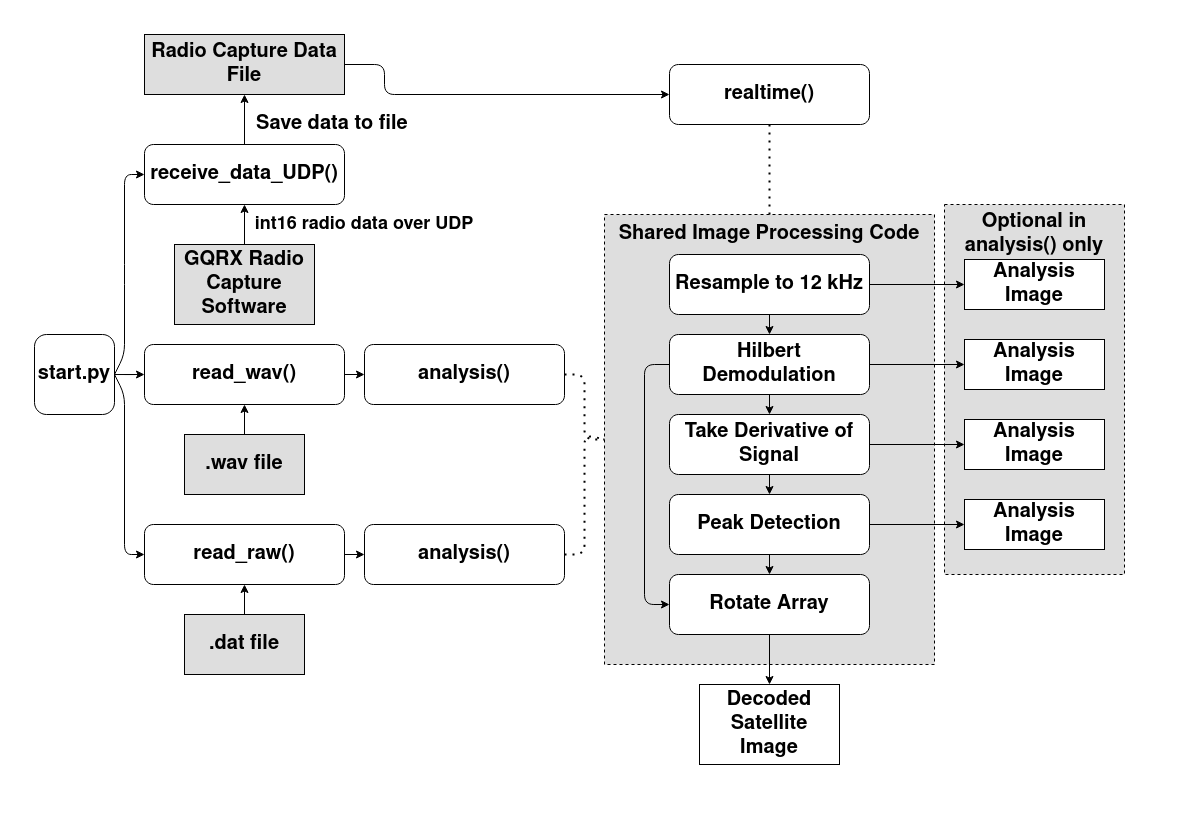

The diagram above was exported from draw.io. Its source (the exported page's mxGraphModel, read from the mxfile embedded in the PNG):
<mxGraphModel dx="1422" dy="739" grid="1" gridSize="10" guides="1" tooltips="1" connect="1" arrows="1" fold="1" page="1" pageScale="1" pageWidth="1100" pageHeight="850" math="0" shadow="0">
  <root>
    <mxCell id="0" />
    <mxCell id="1" parent="0" />
    <mxCell id="l-1dA4ALzsns8vSOfDfT-80" value="" style="rounded=0;whiteSpace=wrap;html=1;dashed=1;fillColor=#DEDEDE;" vertex="1" parent="1">
      <mxGeometry x="920" y="270" width="180" height="370" as="geometry" />
    </mxCell>
    <mxCell id="l-1dA4ALzsns8vSOfDfT-33" value="" style="rounded=0;whiteSpace=wrap;html=1;dashed=1;fillColor=#DEDEDE;" vertex="1" parent="1">
      <mxGeometry x="580" y="280" width="330" height="450" as="geometry" />
    </mxCell>
    <mxCell id="l-1dA4ALzsns8vSOfDfT-8" value="" style="edgeStyle=orthogonalEdgeStyle;rounded=0;orthogonalLoop=1;jettySize=auto;html=1;" edge="1" parent="1" source="l-1dA4ALzsns8vSOfDfT-1" target="l-1dA4ALzsns8vSOfDfT-6">
      <mxGeometry relative="1" as="geometry" />
    </mxCell>
    <mxCell id="l-1dA4ALzsns8vSOfDfT-1" value="&lt;font style=&quot;font-size: 20px&quot;&gt;&lt;b&gt;start.py&lt;/b&gt;&lt;/font&gt;" style="whiteSpace=wrap;html=1;aspect=fixed;rounded=1;" vertex="1" parent="1">
      <mxGeometry x="10" y="400" width="80" height="80" as="geometry" />
    </mxCell>
    <mxCell id="l-1dA4ALzsns8vSOfDfT-5" value="&lt;font style=&quot;font-size: 20px&quot;&gt;&lt;b&gt;&lt;font style=&quot;font-size: 20px&quot;&gt;receive_data_UDP()&lt;/font&gt;&lt;/b&gt;&lt;/font&gt;" style="rounded=1;whiteSpace=wrap;html=1;" vertex="1" parent="1">
      <mxGeometry x="120" y="210" width="200" height="60" as="geometry" />
    </mxCell>
    <mxCell id="l-1dA4ALzsns8vSOfDfT-6" value="&lt;b&gt;&lt;font style=&quot;font-size: 20px&quot;&gt;read_wav()&lt;/font&gt;&lt;/b&gt;" style="rounded=1;whiteSpace=wrap;html=1;" vertex="1" parent="1">
      <mxGeometry x="120" y="410" width="200" height="60" as="geometry" />
    </mxCell>
    <mxCell id="l-1dA4ALzsns8vSOfDfT-7" value="&lt;b&gt;&lt;font style=&quot;font-size: 20px&quot;&gt;read_raw()&lt;/font&gt;&lt;/b&gt;" style="rounded=1;whiteSpace=wrap;html=1;" vertex="1" parent="1">
      <mxGeometry x="120" y="590" width="200" height="60" as="geometry" />
    </mxCell>
    <mxCell id="l-1dA4ALzsns8vSOfDfT-9" value="" style="endArrow=classic;html=1;entryX=0;entryY=0.5;entryDx=0;entryDy=0;exitX=1;exitY=0.5;exitDx=0;exitDy=0;" edge="1" parent="1" source="l-1dA4ALzsns8vSOfDfT-1" target="l-1dA4ALzsns8vSOfDfT-5">
      <mxGeometry width="50" height="50" relative="1" as="geometry">
        <mxPoint x="70" y="350" as="sourcePoint" />
        <mxPoint x="120" y="300" as="targetPoint" />
        <Array as="points">
          <mxPoint x="100" y="420" />
          <mxPoint x="100" y="340" />
          <mxPoint x="100" y="240" />
        </Array>
      </mxGeometry>
    </mxCell>
    <mxCell id="l-1dA4ALzsns8vSOfDfT-10" value="" style="endArrow=classic;html=1;exitX=1;exitY=0.5;exitDx=0;exitDy=0;entryX=0;entryY=0.5;entryDx=0;entryDy=0;" edge="1" parent="1" source="l-1dA4ALzsns8vSOfDfT-1" target="l-1dA4ALzsns8vSOfDfT-7">
      <mxGeometry width="50" height="50" relative="1" as="geometry">
        <mxPoint x="640" y="520" as="sourcePoint" />
        <mxPoint x="690" y="470" as="targetPoint" />
        <Array as="points">
          <mxPoint x="100" y="460" />
          <mxPoint x="100" y="620" />
        </Array>
      </mxGeometry>
    </mxCell>
    <mxCell id="l-1dA4ALzsns8vSOfDfT-11" value="&lt;b&gt;&lt;font style=&quot;font-size: 20px&quot;&gt;GQRX Radio Capture Software&lt;/font&gt;&lt;/b&gt;" style="rounded=0;whiteSpace=wrap;html=1;fillColor=#DEDEDE;" vertex="1" parent="1">
      <mxGeometry x="150" y="310" width="140" height="80" as="geometry" />
    </mxCell>
    <mxCell id="l-1dA4ALzsns8vSOfDfT-13" value="&lt;b&gt;&lt;font style=&quot;font-size: 18px&quot;&gt;int16 radio data over UDP&lt;/font&gt;&lt;/b&gt;" style="text;html=1;strokeColor=none;fillColor=none;align=center;verticalAlign=middle;whiteSpace=wrap;rounded=0;" vertex="1" parent="1">
      <mxGeometry x="210" y="280" width="260" height="20" as="geometry" />
    </mxCell>
    <mxCell id="l-1dA4ALzsns8vSOfDfT-14" value="&lt;b&gt;&lt;font style=&quot;font-size: 20px&quot;&gt;Radio Capture Data File&lt;br&gt;&lt;/font&gt;&lt;/b&gt;" style="rounded=0;whiteSpace=wrap;html=1;fillColor=#DEDEDE;" vertex="1" parent="1">
      <mxGeometry x="120" y="100" width="200" height="60" as="geometry" />
    </mxCell>
    <mxCell id="l-1dA4ALzsns8vSOfDfT-17" value="&lt;div align=&quot;left&quot;&gt;&lt;b&gt;&lt;font style=&quot;font-size: 20px&quot;&gt;Save data to file&lt;/font&gt;&lt;/b&gt;&lt;br&gt;&lt;/div&gt;" style="text;html=1;strokeColor=none;fillColor=none;align=left;verticalAlign=middle;whiteSpace=wrap;rounded=0;" vertex="1" parent="1">
      <mxGeometry x="230" y="180" width="180" height="20" as="geometry" />
    </mxCell>
    <mxCell id="l-1dA4ALzsns8vSOfDfT-19" value="&lt;b&gt;&lt;font style=&quot;font-size: 20px&quot;&gt;.wav file&lt;/font&gt;&lt;/b&gt;" style="rounded=0;whiteSpace=wrap;html=1;fillColor=#DEDEDE;" vertex="1" parent="1">
      <mxGeometry x="160" y="500" width="120" height="60" as="geometry" />
    </mxCell>
    <mxCell id="l-1dA4ALzsns8vSOfDfT-20" value="" style="endArrow=classic;html=1;exitX=0.5;exitY=0;exitDx=0;exitDy=0;entryX=0.5;entryY=1;entryDx=0;entryDy=0;" edge="1" parent="1" source="l-1dA4ALzsns8vSOfDfT-19" target="l-1dA4ALzsns8vSOfDfT-6">
      <mxGeometry width="50" height="50" relative="1" as="geometry">
        <mxPoint x="640" y="520" as="sourcePoint" />
        <mxPoint x="690" y="470" as="targetPoint" />
      </mxGeometry>
    </mxCell>
    <mxCell id="l-1dA4ALzsns8vSOfDfT-21" value="&lt;b&gt;&lt;font style=&quot;font-size: 20px&quot;&gt;.dat file&lt;/font&gt;&lt;/b&gt;" style="rounded=0;whiteSpace=wrap;html=1;fillColor=#DEDEDE;" vertex="1" parent="1">
      <mxGeometry x="160" y="680" width="120" height="60" as="geometry" />
    </mxCell>
    <mxCell id="l-1dA4ALzsns8vSOfDfT-22" value="" style="endArrow=classic;html=1;exitX=0.5;exitY=0;exitDx=0;exitDy=0;entryX=0.5;entryY=1;entryDx=0;entryDy=0;" edge="1" parent="1" source="l-1dA4ALzsns8vSOfDfT-21" target="l-1dA4ALzsns8vSOfDfT-7">
      <mxGeometry width="50" height="50" relative="1" as="geometry">
        <mxPoint x="640" y="520" as="sourcePoint" />
        <mxPoint x="690" y="470" as="targetPoint" />
      </mxGeometry>
    </mxCell>
    <mxCell id="l-1dA4ALzsns8vSOfDfT-23" value="&lt;b&gt;&lt;font style=&quot;font-size: 20px&quot;&gt;analysis()&lt;/font&gt;&lt;/b&gt;" style="rounded=1;whiteSpace=wrap;html=1;" vertex="1" parent="1">
      <mxGeometry x="340" y="410" width="200" height="60" as="geometry" />
    </mxCell>
    <mxCell id="l-1dA4ALzsns8vSOfDfT-26" value="&lt;b&gt;&lt;font style=&quot;font-size: 20px&quot;&gt;analysis()&lt;/font&gt;&lt;/b&gt;" style="rounded=1;whiteSpace=wrap;html=1;" vertex="1" parent="1">
      <mxGeometry x="340" y="590" width="200" height="60" as="geometry" />
    </mxCell>
    <mxCell id="l-1dA4ALzsns8vSOfDfT-27" value="" style="endArrow=classic;html=1;exitX=1;exitY=0.5;exitDx=0;exitDy=0;entryX=0;entryY=0.5;entryDx=0;entryDy=0;" edge="1" parent="1" source="l-1dA4ALzsns8vSOfDfT-6" target="l-1dA4ALzsns8vSOfDfT-23">
      <mxGeometry width="50" height="50" relative="1" as="geometry">
        <mxPoint x="640" y="520" as="sourcePoint" />
        <mxPoint x="690" y="470" as="targetPoint" />
      </mxGeometry>
    </mxCell>
    <mxCell id="l-1dA4ALzsns8vSOfDfT-28" value="" style="endArrow=classic;html=1;exitX=1;exitY=0.5;exitDx=0;exitDy=0;entryX=0;entryY=0.5;entryDx=0;entryDy=0;" edge="1" parent="1" source="l-1dA4ALzsns8vSOfDfT-7" target="l-1dA4ALzsns8vSOfDfT-26">
      <mxGeometry width="50" height="50" relative="1" as="geometry">
        <mxPoint x="380" y="590" as="sourcePoint" />
        <mxPoint x="430" y="540" as="targetPoint" />
      </mxGeometry>
    </mxCell>
    <mxCell id="l-1dA4ALzsns8vSOfDfT-29" value="&lt;b&gt;&lt;font style=&quot;font-size: 20px&quot;&gt;realtime()&lt;/font&gt;&lt;/b&gt;" style="rounded=1;whiteSpace=wrap;html=1;" vertex="1" parent="1">
      <mxGeometry x="645" y="130" width="200" height="60" as="geometry" />
    </mxCell>
    <mxCell id="l-1dA4ALzsns8vSOfDfT-31" value="" style="endArrow=classic;html=1;exitX=1;exitY=0.5;exitDx=0;exitDy=0;entryX=0;entryY=0.5;entryDx=0;entryDy=0;" edge="1" parent="1" source="l-1dA4ALzsns8vSOfDfT-14" target="l-1dA4ALzsns8vSOfDfT-29">
      <mxGeometry width="50" height="50" relative="1" as="geometry">
        <mxPoint x="640" y="520" as="sourcePoint" />
        <mxPoint x="690" y="470" as="targetPoint" />
        <Array as="points">
          <mxPoint x="360" y="130" />
          <mxPoint x="360" y="160" />
        </Array>
      </mxGeometry>
    </mxCell>
    <mxCell id="l-1dA4ALzsns8vSOfDfT-32" value="&lt;div style=&quot;font-size: 20px&quot;&gt;&lt;b&gt;Resample to 12 kHz&lt;/b&gt;&lt;br&gt;&lt;/div&gt;" style="rounded=1;whiteSpace=wrap;html=1;" vertex="1" parent="1">
      <mxGeometry x="645" y="320" width="200" height="60" as="geometry" />
    </mxCell>
    <mxCell id="l-1dA4ALzsns8vSOfDfT-34" value="&lt;div style=&quot;font-size: 20px&quot;&gt;&lt;b&gt;&lt;font style=&quot;font-size: 20px&quot;&gt;&lt;font style=&quot;font-size: 20px&quot;&gt;Hilbert Demodulation&lt;br&gt;&lt;/font&gt;&lt;/font&gt;&lt;/b&gt;&lt;/div&gt;" style="rounded=1;whiteSpace=wrap;html=1;" vertex="1" parent="1">
      <mxGeometry x="645" y="400" width="200" height="60" as="geometry" />
    </mxCell>
    <mxCell id="l-1dA4ALzsns8vSOfDfT-35" value="&lt;b&gt;&lt;font style=&quot;font-size: 20px&quot;&gt;Peak Detection&lt;br&gt;&lt;/font&gt;&lt;/b&gt;" style="rounded=1;whiteSpace=wrap;html=1;" vertex="1" parent="1">
      <mxGeometry x="645" y="560" width="200" height="60" as="geometry" />
    </mxCell>
    <mxCell id="l-1dA4ALzsns8vSOfDfT-36" value="&lt;b&gt;&lt;font style=&quot;font-size: 20px&quot;&gt;Rotate Array&lt;br&gt;&lt;/font&gt;&lt;/b&gt;" style="rounded=1;whiteSpace=wrap;html=1;" vertex="1" parent="1">
      <mxGeometry x="645" y="640" width="200" height="60" as="geometry" />
    </mxCell>
    <mxCell id="l-1dA4ALzsns8vSOfDfT-39" value="" style="endArrow=classic;html=1;entryX=0.5;entryY=1;entryDx=0;entryDy=0;exitX=0.5;exitY=0;exitDx=0;exitDy=0;" edge="1" parent="1" source="l-1dA4ALzsns8vSOfDfT-5" target="l-1dA4ALzsns8vSOfDfT-14">
      <mxGeometry width="50" height="50" relative="1" as="geometry">
        <mxPoint x="170" y="285" as="sourcePoint" />
        <mxPoint x="220" y="235" as="targetPoint" />
      </mxGeometry>
    </mxCell>
    <mxCell id="l-1dA4ALzsns8vSOfDfT-40" value="&lt;b&gt;&lt;font style=&quot;font-size: 20px&quot;&gt;Take Derivative of Signal&lt;br&gt;&lt;/font&gt;&lt;/b&gt;" style="rounded=1;whiteSpace=wrap;html=1;" vertex="1" parent="1">
      <mxGeometry x="645" y="480" width="200" height="60" as="geometry" />
    </mxCell>
    <mxCell id="l-1dA4ALzsns8vSOfDfT-41" value="" style="endArrow=none;dashed=1;html=1;dashPattern=1 3;strokeWidth=2;exitX=1;exitY=0.5;exitDx=0;exitDy=0;entryX=0;entryY=0.5;entryDx=0;entryDy=0;" edge="1" parent="1" source="l-1dA4ALzsns8vSOfDfT-26" target="l-1dA4ALzsns8vSOfDfT-33">
      <mxGeometry width="50" height="50" relative="1" as="geometry">
        <mxPoint x="640" y="500" as="sourcePoint" />
        <mxPoint x="690" y="450" as="targetPoint" />
        <Array as="points">
          <mxPoint x="560" y="620" />
          <mxPoint x="560" y="500" />
        </Array>
      </mxGeometry>
    </mxCell>
    <mxCell id="l-1dA4ALzsns8vSOfDfT-42" value="" style="endArrow=none;dashed=1;html=1;dashPattern=1 3;strokeWidth=2;exitX=1;exitY=0.5;exitDx=0;exitDy=0;entryX=0;entryY=0.5;entryDx=0;entryDy=0;" edge="1" parent="1" source="l-1dA4ALzsns8vSOfDfT-23" target="l-1dA4ALzsns8vSOfDfT-33">
      <mxGeometry width="50" height="50" relative="1" as="geometry">
        <mxPoint x="640" y="500" as="sourcePoint" />
        <mxPoint x="690" y="450" as="targetPoint" />
        <Array as="points">
          <mxPoint x="560" y="440" />
          <mxPoint x="560" y="505" />
        </Array>
      </mxGeometry>
    </mxCell>
    <mxCell id="l-1dA4ALzsns8vSOfDfT-43" value="" style="endArrow=none;dashed=1;html=1;dashPattern=1 3;strokeWidth=2;entryX=0.5;entryY=1;entryDx=0;entryDy=0;exitX=0.5;exitY=0;exitDx=0;exitDy=0;" edge="1" parent="1" source="l-1dA4ALzsns8vSOfDfT-33" target="l-1dA4ALzsns8vSOfDfT-29">
      <mxGeometry width="50" height="50" relative="1" as="geometry">
        <mxPoint x="960" y="330" as="sourcePoint" />
        <mxPoint x="690" y="450" as="targetPoint" />
      </mxGeometry>
    </mxCell>
    <mxCell id="l-1dA4ALzsns8vSOfDfT-45" value="&lt;b&gt;&lt;font style=&quot;font-size: 20px&quot;&gt;Shared Image Processing Code&lt;/font&gt;&lt;/b&gt;" style="text;html=1;strokeColor=none;fillColor=none;align=center;verticalAlign=middle;whiteSpace=wrap;rounded=0;dashed=1;" vertex="1" parent="1">
      <mxGeometry x="580" y="290" width="330" height="20" as="geometry" />
    </mxCell>
    <mxCell id="l-1dA4ALzsns8vSOfDfT-46" value="" style="endArrow=classic;html=1;exitX=0.5;exitY=1;exitDx=0;exitDy=0;entryX=0.5;entryY=0;entryDx=0;entryDy=0;" edge="1" parent="1" source="l-1dA4ALzsns8vSOfDfT-32" target="l-1dA4ALzsns8vSOfDfT-34">
      <mxGeometry width="50" height="50" relative="1" as="geometry">
        <mxPoint x="970" y="390" as="sourcePoint" />
        <mxPoint x="970" y="410" as="targetPoint" />
      </mxGeometry>
    </mxCell>
    <mxCell id="l-1dA4ALzsns8vSOfDfT-47" value="" style="endArrow=classic;html=1;exitX=0.5;exitY=1;exitDx=0;exitDy=0;entryX=0.5;entryY=0;entryDx=0;entryDy=0;" edge="1" parent="1" source="l-1dA4ALzsns8vSOfDfT-34" target="l-1dA4ALzsns8vSOfDfT-40">
      <mxGeometry width="50" height="50" relative="1" as="geometry">
        <mxPoint x="1010" y="450" as="sourcePoint" />
        <mxPoint x="1010" y="470" as="targetPoint" />
      </mxGeometry>
    </mxCell>
    <mxCell id="l-1dA4ALzsns8vSOfDfT-49" value="" style="endArrow=classic;html=1;exitX=0.5;exitY=1;exitDx=0;exitDy=0;entryX=0.5;entryY=0;entryDx=0;entryDy=0;" edge="1" parent="1" source="l-1dA4ALzsns8vSOfDfT-35" target="l-1dA4ALzsns8vSOfDfT-36">
      <mxGeometry width="50" height="50" relative="1" as="geometry">
        <mxPoint x="1030" y="590" as="sourcePoint" />
        <mxPoint x="1030" y="610" as="targetPoint" />
      </mxGeometry>
    </mxCell>
    <mxCell id="l-1dA4ALzsns8vSOfDfT-51" value="" style="endArrow=classic;html=1;entryX=0;entryY=0.5;entryDx=0;entryDy=0;exitX=0;exitY=0.5;exitDx=0;exitDy=0;" edge="1" parent="1" source="l-1dA4ALzsns8vSOfDfT-34" target="l-1dA4ALzsns8vSOfDfT-36">
      <mxGeometry width="50" height="50" relative="1" as="geometry">
        <mxPoint x="620" y="570" as="sourcePoint" />
        <mxPoint x="690" y="500" as="targetPoint" />
        <Array as="points">
          <mxPoint x="620" y="430" />
          <mxPoint x="620" y="670" />
        </Array>
      </mxGeometry>
    </mxCell>
    <mxCell id="l-1dA4ALzsns8vSOfDfT-52" value="" style="endArrow=classic;html=1;exitX=0.5;exitY=1;exitDx=0;exitDy=0;entryX=0.5;entryY=0;entryDx=0;entryDy=0;" edge="1" parent="1" source="l-1dA4ALzsns8vSOfDfT-40" target="l-1dA4ALzsns8vSOfDfT-35">
      <mxGeometry width="50" height="50" relative="1" as="geometry">
        <mxPoint x="775" y="470" as="sourcePoint" />
        <mxPoint x="775" y="490" as="targetPoint" />
      </mxGeometry>
    </mxCell>
    <mxCell id="l-1dA4ALzsns8vSOfDfT-54" value="" style="endArrow=classic;html=1;entryX=0.5;entryY=1;entryDx=0;entryDy=0;exitX=0.5;exitY=0;exitDx=0;exitDy=0;" edge="1" parent="1" source="l-1dA4ALzsns8vSOfDfT-11" target="l-1dA4ALzsns8vSOfDfT-5">
      <mxGeometry width="50" height="50" relative="1" as="geometry">
        <mxPoint x="640" y="410" as="sourcePoint" />
        <mxPoint x="690" y="360" as="targetPoint" />
      </mxGeometry>
    </mxCell>
    <mxCell id="l-1dA4ALzsns8vSOfDfT-55" value="&lt;b&gt;&lt;font style=&quot;font-size: 20px&quot;&gt;Decoded Satellite Image&lt;br&gt;&lt;/font&gt;&lt;/b&gt;" style="rounded=0;whiteSpace=wrap;html=1;fillColor=#FFFFFF;" vertex="1" parent="1">
      <mxGeometry x="675" y="750" width="140" height="80" as="geometry" />
    </mxCell>
    <mxCell id="l-1dA4ALzsns8vSOfDfT-56" value="&lt;b&gt;&lt;font style=&quot;font-size: 20px&quot;&gt;Analysis Image&lt;br&gt;&lt;/font&gt;&lt;/b&gt;" style="rounded=0;whiteSpace=wrap;html=1;fillColor=#FFFFFF;" vertex="1" parent="1">
      <mxGeometry x="940" y="565" width="140" height="50" as="geometry" />
    </mxCell>
    <mxCell id="l-1dA4ALzsns8vSOfDfT-57" value="&lt;b&gt;&lt;font style=&quot;font-size: 20px&quot;&gt;Analysis Image&lt;br&gt;&lt;/font&gt;&lt;/b&gt;" style="rounded=0;whiteSpace=wrap;html=1;fillColor=#FFFFFF;" vertex="1" parent="1">
      <mxGeometry x="940" y="485" width="140" height="50" as="geometry" />
    </mxCell>
    <mxCell id="l-1dA4ALzsns8vSOfDfT-58" value="&lt;b&gt;&lt;font style=&quot;font-size: 20px&quot;&gt;Analysis Image&lt;br&gt;&lt;/font&gt;&lt;/b&gt;" style="rounded=0;whiteSpace=wrap;html=1;fillColor=#FFFFFF;" vertex="1" parent="1">
      <mxGeometry x="940" y="405" width="140" height="50" as="geometry" />
    </mxCell>
    <mxCell id="l-1dA4ALzsns8vSOfDfT-74" value="" style="endArrow=classic;html=1;exitX=0.5;exitY=1;exitDx=0;exitDy=0;entryX=0.5;entryY=0;entryDx=0;entryDy=0;" edge="1" parent="1" source="l-1dA4ALzsns8vSOfDfT-36" target="l-1dA4ALzsns8vSOfDfT-55">
      <mxGeometry width="50" height="50" relative="1" as="geometry">
        <mxPoint x="640" y="490" as="sourcePoint" />
        <mxPoint x="690" y="440" as="targetPoint" />
      </mxGeometry>
    </mxCell>
    <mxCell id="l-1dA4ALzsns8vSOfDfT-75" value="" style="endArrow=classic;html=1;entryX=0;entryY=0.5;entryDx=0;entryDy=0;exitX=1;exitY=0.5;exitDx=0;exitDy=0;" edge="1" parent="1" source="l-1dA4ALzsns8vSOfDfT-35" target="l-1dA4ALzsns8vSOfDfT-56">
      <mxGeometry width="50" height="50" relative="1" as="geometry">
        <mxPoint x="640" y="490" as="sourcePoint" />
        <mxPoint x="690" y="440" as="targetPoint" />
      </mxGeometry>
    </mxCell>
    <mxCell id="l-1dA4ALzsns8vSOfDfT-76" value="" style="endArrow=classic;html=1;entryX=0;entryY=0.5;entryDx=0;entryDy=0;exitX=1;exitY=0.5;exitDx=0;exitDy=0;" edge="1" parent="1" source="l-1dA4ALzsns8vSOfDfT-40" target="l-1dA4ALzsns8vSOfDfT-57">
      <mxGeometry width="50" height="50" relative="1" as="geometry">
        <mxPoint x="640" y="490" as="sourcePoint" />
        <mxPoint x="690" y="440" as="targetPoint" />
      </mxGeometry>
    </mxCell>
    <mxCell id="l-1dA4ALzsns8vSOfDfT-77" value="" style="endArrow=classic;html=1;entryX=0;entryY=0.5;entryDx=0;entryDy=0;exitX=1;exitY=0.5;exitDx=0;exitDy=0;" edge="1" parent="1" source="l-1dA4ALzsns8vSOfDfT-34" target="l-1dA4ALzsns8vSOfDfT-58">
      <mxGeometry width="50" height="50" relative="1" as="geometry">
        <mxPoint x="640" y="490" as="sourcePoint" />
        <mxPoint x="690" y="440" as="targetPoint" />
      </mxGeometry>
    </mxCell>
    <mxCell id="l-1dA4ALzsns8vSOfDfT-78" value="&lt;b&gt;&lt;font style=&quot;font-size: 20px&quot;&gt;Analysis Image&lt;br&gt;&lt;/font&gt;&lt;/b&gt;" style="rounded=0;whiteSpace=wrap;html=1;fillColor=#FFFFFF;" vertex="1" parent="1">
      <mxGeometry x="940" y="325" width="140" height="50" as="geometry" />
    </mxCell>
    <mxCell id="l-1dA4ALzsns8vSOfDfT-79" value="" style="endArrow=classic;html=1;entryX=0;entryY=0.5;entryDx=0;entryDy=0;exitX=1;exitY=0.5;exitDx=0;exitDy=0;" edge="1" parent="1" source="l-1dA4ALzsns8vSOfDfT-32" target="l-1dA4ALzsns8vSOfDfT-78">
      <mxGeometry width="50" height="50" relative="1" as="geometry">
        <mxPoint x="640" y="490" as="sourcePoint" />
        <mxPoint x="690" y="440" as="targetPoint" />
      </mxGeometry>
    </mxCell>
    <mxCell id="l-1dA4ALzsns8vSOfDfT-81" value="&lt;b&gt;&lt;font style=&quot;font-size: 20px&quot;&gt;Optional in analysis() only&lt;/font&gt;&lt;/b&gt;" style="text;html=1;strokeColor=none;fillColor=none;align=center;verticalAlign=middle;whiteSpace=wrap;rounded=0;dashed=1;" vertex="1" parent="1">
      <mxGeometry x="915" y="290" width="190" height="20" as="geometry" />
    </mxCell>
  </root>
</mxGraphModel>